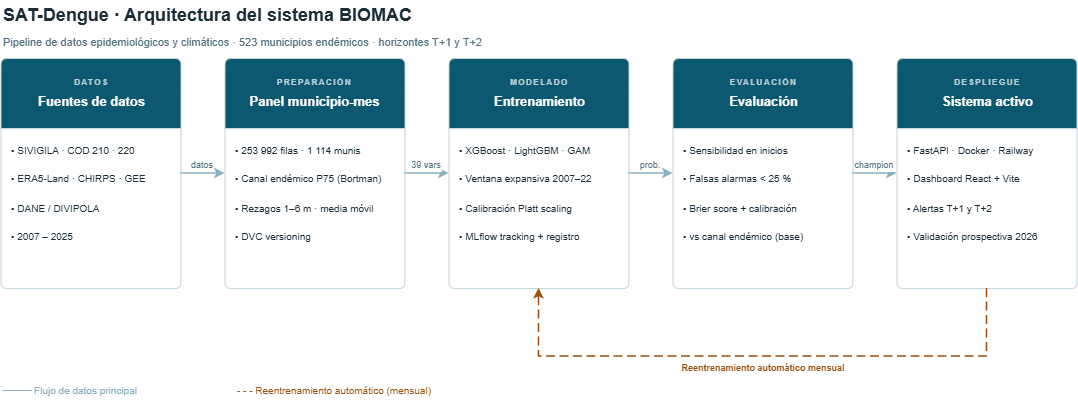

The diagram above was exported from draw.io. Its source (the exported page's mxGraphModel, read from the mxfile embedded in the PNG):
<mxGraphModel dx="1106" dy="630" grid="1" gridSize="10" guides="1" tooltips="1" connect="1" arrows="1" fold="1" page="1" pageScale="1" pageWidth="1169" pageHeight="827" math="0" shadow="0">
  <root>
    <mxCell id="0" />
    <mxCell id="1" parent="0" />
    <mxCell id="t1" parent="1" style="text;html=1;strokeColor=none;fillColor=none;align=left;verticalAlign=middle;fontSize=18;fontStyle=1;fontFamily=Helvetica;fontColor=#1A2D38;" value="SAT-Dengue · Arquitectura del sistema BIOMAC" vertex="1">
      <mxGeometry height="30" width="900" x="46" y="14" as="geometry" />
    </mxCell>
    <mxCell id="t2" parent="1" style="text;html=1;strokeColor=none;fillColor=none;align=left;verticalAlign=middle;fontSize=11;fontColor=#537080;fontFamily=Helvetica;" value="Pipeline de datos epidemiológicos y climáticos · 523 municipios endémicos · horizontes T+1 y T+2" vertex="1">
      <mxGeometry height="20" width="900" x="46" y="46" as="geometry" />
    </mxCell>
    <mxCell id="p1" parent="1" style="swimlane;startSize=70;fillColor=#0B5870;swimlaneBodyColor=#FFFFFF;fontColor=#FFFFFF;strokeColor=#C2D4DE;rounded=1;arcSize=3;html=1;fontFamily=Helvetica;fontStyle=1;fontSize=13;" value="&lt;div style=&quot;font-size:8px;letter-spacing:1.5px;font-weight:600;opacity:0.7;margin-bottom:6px;&quot;&gt;DATOS&lt;/div&gt;&lt;div&gt;Fuentes de datos&lt;/div&gt;" vertex="1">
      <mxGeometry height="230" width="180" x="46" y="72" as="geometry" />
    </mxCell>
    <mxCell id="p1i1" parent="1" style="text;html=1;strokeColor=none;fillColor=none;align=left;verticalAlign=middle;fontSize=10;fontColor=#1A2D38;fontFamily=Helvetica;" value="• SIVIGILA · COD 210 · 220" vertex="1">
      <mxGeometry height="23" width="164" x="54" y="152" as="geometry" />
    </mxCell>
    <mxCell id="p1i2" parent="1" style="text;html=1;strokeColor=none;fillColor=none;align=left;verticalAlign=middle;fontSize=10;fontColor=#1A2D38;fontFamily=Helvetica;" value="• ERA5-Land · CHIRPS · GEE" vertex="1">
      <mxGeometry height="23" width="164" x="54" y="181" as="geometry" />
    </mxCell>
    <mxCell id="p1i3" parent="1" style="text;html=1;strokeColor=none;fillColor=none;align=left;verticalAlign=middle;fontSize=10;fontColor=#1A2D38;fontFamily=Helvetica;" value="• DANE / DIVIPOLA" vertex="1">
      <mxGeometry height="23" width="164" x="54" y="210" as="geometry" />
    </mxCell>
    <mxCell id="p1i4" parent="1" style="text;html=1;strokeColor=none;fillColor=none;align=left;verticalAlign=middle;fontSize=10;fontColor=#1A2D38;fontFamily=Helvetica;" value="• 2007 – 2025" vertex="1">
      <mxGeometry height="23" width="164" x="54" y="239" as="geometry" />
    </mxCell>
    <mxCell id="p2" parent="1" style="swimlane;startSize=70;fillColor=#0B5870;swimlaneBodyColor=#FFFFFF;fontColor=#FFFFFF;strokeColor=#C2D4DE;rounded=1;arcSize=3;html=1;fontFamily=Helvetica;fontStyle=1;fontSize=13;" value="&lt;div style=&quot;font-size:8px;letter-spacing:1.5px;font-weight:600;opacity:0.7;margin-bottom:6px;&quot;&gt;PREPARACIÓN&lt;/div&gt;&lt;div&gt;Panel municipio-mes&lt;/div&gt;" vertex="1">
      <mxGeometry height="230" width="180" x="270" y="72" as="geometry" />
    </mxCell>
    <mxCell id="p2i1" parent="1" style="text;html=1;strokeColor=none;fillColor=none;align=left;verticalAlign=middle;fontSize=10;fontColor=#1A2D38;fontFamily=Helvetica;" value="• 253 992 filas · 1 114 munis" vertex="1">
      <mxGeometry height="23" width="164" x="278" y="152" as="geometry" />
    </mxCell>
    <mxCell id="p2i2" parent="1" style="text;html=1;strokeColor=none;fillColor=none;align=left;verticalAlign=middle;fontSize=10;fontColor=#1A2D38;fontFamily=Helvetica;" value="• Canal endémico P75 (Bortman)" vertex="1">
      <mxGeometry height="23" width="164" x="278" y="181" as="geometry" />
    </mxCell>
    <mxCell id="p2i3" parent="1" style="text;html=1;strokeColor=none;fillColor=none;align=left;verticalAlign=middle;fontSize=10;fontColor=#1A2D38;fontFamily=Helvetica;" value="• Rezagos 1–6 m · media móvil" vertex="1">
      <mxGeometry height="23" width="164" x="278" y="210" as="geometry" />
    </mxCell>
    <mxCell id="p2i4" parent="1" style="text;html=1;strokeColor=none;fillColor=none;align=left;verticalAlign=middle;fontSize=10;fontColor=#1A2D38;fontFamily=Helvetica;" value="• DVC versioning" vertex="1">
      <mxGeometry height="23" width="164" x="278" y="239" as="geometry" />
    </mxCell>
    <mxCell id="p3" parent="1" style="swimlane;startSize=70;fillColor=#0B5870;swimlaneBodyColor=#FFFFFF;fontColor=#FFFFFF;strokeColor=#C2D4DE;rounded=1;arcSize=3;html=1;fontFamily=Helvetica;fontStyle=1;fontSize=13;" value="&lt;div style=&quot;font-size:8px;letter-spacing:1.5px;font-weight:600;opacity:0.7;margin-bottom:6px;&quot;&gt;MODELADO&lt;/div&gt;&lt;div&gt;Entrenamiento&lt;/div&gt;" vertex="1">
      <mxGeometry height="230" width="180" x="494" y="72" as="geometry" />
    </mxCell>
    <mxCell id="p3i1" parent="1" style="text;html=1;strokeColor=none;fillColor=none;align=left;verticalAlign=middle;fontSize=10;fontColor=#1A2D38;fontFamily=Helvetica;" value="• XGBoost · LightGBM · GAM" vertex="1">
      <mxGeometry height="23" width="164" x="502" y="152" as="geometry" />
    </mxCell>
    <mxCell id="p3i2" parent="1" style="text;html=1;strokeColor=none;fillColor=none;align=left;verticalAlign=middle;fontSize=10;fontColor=#1A2D38;fontFamily=Helvetica;" value="• Ventana expansiva 2007–22" vertex="1">
      <mxGeometry height="23" width="164" x="502" y="181" as="geometry" />
    </mxCell>
    <mxCell id="p3i3" parent="1" style="text;html=1;strokeColor=none;fillColor=none;align=left;verticalAlign=middle;fontSize=10;fontColor=#1A2D38;fontFamily=Helvetica;" value="• Calibración Platt scaling" vertex="1">
      <mxGeometry height="23" width="164" x="502" y="210" as="geometry" />
    </mxCell>
    <mxCell id="p3i4" parent="1" style="text;html=1;strokeColor=none;fillColor=none;align=left;verticalAlign=middle;fontSize=10;fontColor=#1A2D38;fontFamily=Helvetica;" value="• MLflow tracking + registro" vertex="1">
      <mxGeometry height="23" width="164" x="502" y="239" as="geometry" />
    </mxCell>
    <mxCell id="p4" parent="1" style="swimlane;startSize=70;fillColor=#0B5870;swimlaneBodyColor=#FFFFFF;fontColor=#FFFFFF;strokeColor=#C2D4DE;rounded=1;arcSize=3;html=1;fontFamily=Helvetica;fontStyle=1;fontSize=13;" value="&lt;div style=&quot;font-size:8px;letter-spacing:1.5px;font-weight:600;opacity:0.7;margin-bottom:6px;&quot;&gt;EVALUACIÓN&lt;/div&gt;&lt;div&gt;Evaluación&lt;/div&gt;" vertex="1">
      <mxGeometry height="230" width="180" x="718" y="72" as="geometry" />
    </mxCell>
    <mxCell id="p4i1" parent="1" style="text;html=1;strokeColor=none;fillColor=none;align=left;verticalAlign=middle;fontSize=10;fontColor=#1A2D38;fontFamily=Helvetica;" value="• Sensibilidad en inicios" vertex="1">
      <mxGeometry height="23" width="164" x="726" y="152" as="geometry" />
    </mxCell>
    <mxCell id="p4i2" parent="1" style="text;html=1;strokeColor=none;fillColor=none;align=left;verticalAlign=middle;fontSize=10;fontColor=#1A2D38;fontFamily=Helvetica;" value="• Falsas alarmas &lt; 25 %" vertex="1">
      <mxGeometry height="23" width="164" x="726" y="181" as="geometry" />
    </mxCell>
    <mxCell id="p4i3" parent="1" style="text;html=1;strokeColor=none;fillColor=none;align=left;verticalAlign=middle;fontSize=10;fontColor=#1A2D38;fontFamily=Helvetica;" value="• Brier score + calibración" vertex="1">
      <mxGeometry height="23" width="164" x="726" y="210" as="geometry" />
    </mxCell>
    <mxCell id="p4i4" parent="1" style="text;html=1;strokeColor=none;fillColor=none;align=left;verticalAlign=middle;fontSize=10;fontColor=#1A2D38;fontFamily=Helvetica;" value="• vs canal endémico (base)" vertex="1">
      <mxGeometry height="23" width="164" x="726" y="239" as="geometry" />
    </mxCell>
    <mxCell id="p5" parent="1" style="swimlane;startSize=70;fillColor=#0B5870;swimlaneBodyColor=#FFFFFF;fontColor=#FFFFFF;strokeColor=#C2D4DE;rounded=1;arcSize=3;html=1;fontFamily=Helvetica;fontStyle=1;fontSize=13;" value="&lt;div style=&quot;font-size:8px;letter-spacing:1.5px;font-weight:600;opacity:0.7;margin-bottom:6px;&quot;&gt;DESPLIEGUE&lt;/div&gt;&lt;div&gt;Sistema activo&lt;/div&gt;" vertex="1">
      <mxGeometry height="230" width="180" x="942" y="72" as="geometry" />
    </mxCell>
    <mxCell id="p5i1" parent="1" style="text;html=1;strokeColor=none;fillColor=none;align=left;verticalAlign=middle;fontSize=10;fontColor=#1A2D38;fontFamily=Helvetica;" value="• FastAPI · Docker · Railway" vertex="1">
      <mxGeometry height="23" width="164" x="950" y="152" as="geometry" />
    </mxCell>
    <mxCell id="p5i2" parent="1" style="text;html=1;strokeColor=none;fillColor=none;align=left;verticalAlign=middle;fontSize=10;fontColor=#1A2D38;fontFamily=Helvetica;" value="• Dashboard React + Vite" vertex="1">
      <mxGeometry height="23" width="164" x="950" y="181" as="geometry" />
    </mxCell>
    <mxCell id="p5i3" parent="1" style="text;html=1;strokeColor=none;fillColor=none;align=left;verticalAlign=middle;fontSize=10;fontColor=#1A2D38;fontFamily=Helvetica;" value="• Alertas T+1 y T+2" vertex="1">
      <mxGeometry height="23" width="164" x="950" y="210" as="geometry" />
    </mxCell>
    <mxCell id="p5i4" parent="1" style="text;html=1;strokeColor=none;fillColor=none;align=left;verticalAlign=middle;fontSize=10;fontColor=#1A2D38;fontFamily=Helvetica;" value="• Validación prospectiva 2026" vertex="1">
      <mxGeometry height="23" width="164" x="950" y="239" as="geometry" />
    </mxCell>
    <mxCell id="a1" edge="1" parent="1" source="p1" style="edgeStyle=orthogonalEdgeStyle;rounded=0;orthogonalLoop=1;jettySize=auto;exitX=1;exitY=0.5;exitDx=0;exitDy=0;entryX=0;entryY=0.5;entryDx=0;entryDy=0;strokeColor=#8BB0C4;strokeWidth=1.5;fontSize=9;fontColor=#537080;fontFamily=Helvetica;verticalAlign=bottom;" target="p2" value="datos">
      <mxGeometry relative="1" as="geometry" />
    </mxCell>
    <mxCell id="a2" edge="1" parent="1" source="p2" style="edgeStyle=orthogonalEdgeStyle;rounded=0;orthogonalLoop=1;jettySize=auto;exitX=1;exitY=0.5;exitDx=0;exitDy=0;entryX=0;entryY=0.5;entryDx=0;entryDy=0;strokeColor=#8BB0C4;strokeWidth=1.5;fontSize=9;fontColor=#537080;fontFamily=Helvetica;verticalAlign=bottom;" target="p3" value="39 vars">
      <mxGeometry relative="1" as="geometry" />
    </mxCell>
    <mxCell id="a3" edge="1" parent="1" source="p3" style="edgeStyle=orthogonalEdgeStyle;rounded=0;orthogonalLoop=1;jettySize=auto;exitX=1;exitY=0.5;exitDx=0;exitDy=0;entryX=0;entryY=0.5;entryDx=0;entryDy=0;strokeColor=#8BB0C4;strokeWidth=1.5;fontSize=9;fontColor=#537080;fontFamily=Helvetica;verticalAlign=bottom;" target="p4" value="prob.">
      <mxGeometry relative="1" as="geometry" />
    </mxCell>
    <mxCell id="a4" edge="1" parent="1" source="p4" style="edgeStyle=orthogonalEdgeStyle;rounded=0;orthogonalLoop=1;jettySize=auto;exitX=1;exitY=0.5;exitDx=0;exitDy=0;entryX=0;entryY=0.5;entryDx=0;entryDy=0;strokeColor=#8BB0C4;strokeWidth=1.5;fontSize=9;fontColor=#537080;fontFamily=Helvetica;verticalAlign=bottom;" target="p5" value="champion">
      <mxGeometry relative="1" as="geometry" />
    </mxCell>
    <mxCell id="fb" edge="1" parent="1" source="p5" style="edgeStyle=orthogonalEdgeStyle;rounded=0;exitX=0.5;exitY=1;exitDx=0;exitDy=0;entryX=0.5;entryY=1;entryDx=0;entryDy=0;strokeColor=#9A5010;strokeWidth=1.5;dashed=1;dashPattern=6 3;fontSize=9;fontColor=#9A5010;fontFamily=Helvetica;fontStyle=1;verticalAlign=top;" target="p3" value="Reentrenamiento automático mensual">
      <mxGeometry relative="1" as="geometry">
        <Array as="points">
          <mxPoint x="1032" y="370" />
          <mxPoint x="584" y="370" />
        </Array>
      </mxGeometry>
    </mxCell>
    <mxCell id="leg1" parent="1" style="text;html=1;strokeColor=none;fillColor=none;align=left;verticalAlign=middle;fontSize=10;fontColor=#8BB0C4;fontFamily=Helvetica;" value="────  Flujo de datos principal" vertex="1">
      <mxGeometry height="20" width="220" x="46" y="394" as="geometry" />
    </mxCell>
    <mxCell id="leg2" parent="1" style="text;html=1;strokeColor=none;fillColor=none;align=left;verticalAlign=middle;fontSize=10;fontColor=#9A5010;fontFamily=Helvetica;" value="- - -  Reentrenamiento automático (mensual)" vertex="1">
      <mxGeometry height="20" width="340" x="280" y="394" as="geometry" />
    </mxCell>
  </root>
</mxGraphModel>